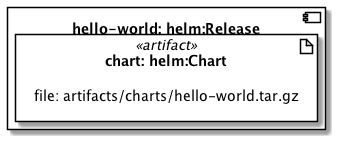

The diagram above was rendered by PlantUML. Its source (embedded in the PNG):
@startuml
skinparam componentStyle uml2
allowmixing

component "hello-world: helm:Release" as node_hello_world {
artifact "chart: helm:Chart" <<artifact>> as node_hello_world_artifact_chart {
label "file: artifacts/charts/hello-world.tar.gz" as node_hello_world_artifact_chart_label
}
}
@enduml